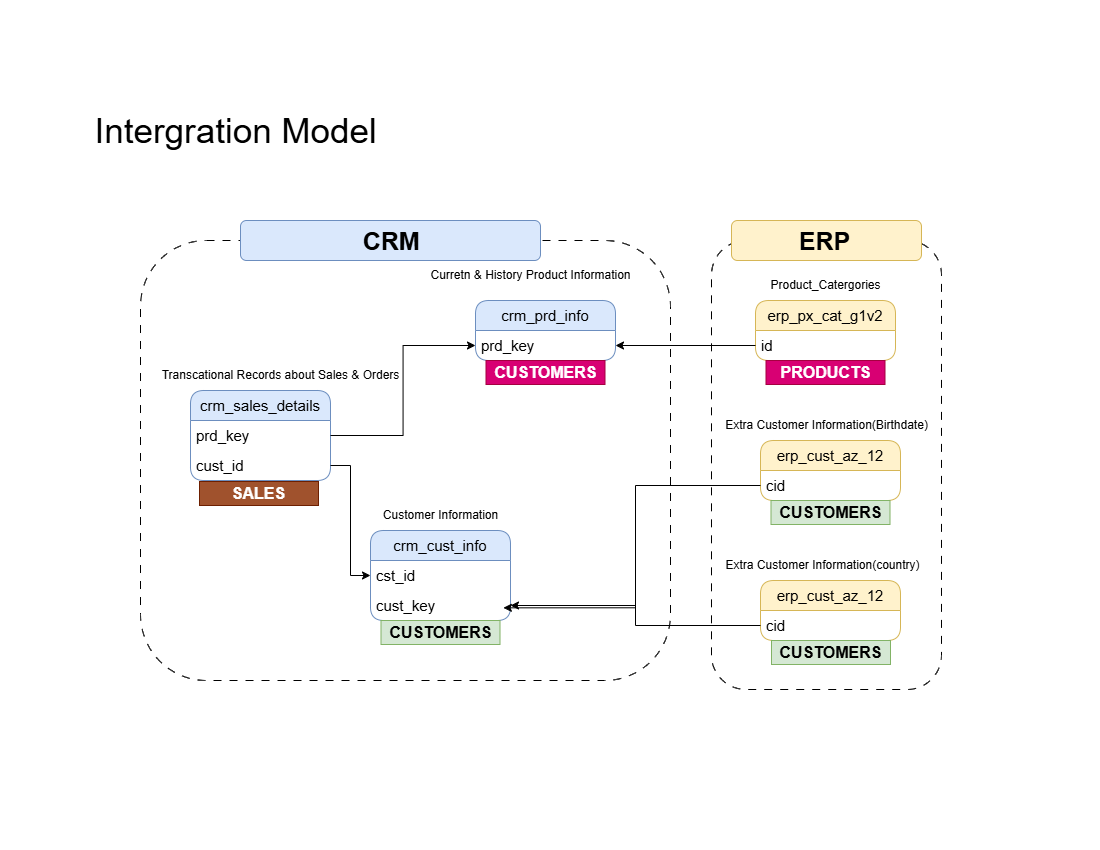

The diagram above was exported from draw.io. Its source (the exported page's mxGraphModel, read from the mxfile embedded in the PNG):
<mxGraphModel dx="1489" dy="894" grid="0" gridSize="10" guides="1" tooltips="1" connect="1" arrows="1" fold="1" page="1" pageScale="1" pageWidth="1100" pageHeight="850" background="none" math="0" shadow="0">
  <root>
    <mxCell id="0" />
    <mxCell id="1" parent="0" />
    <mxCell id="veF-1gApdyEPgtWV0-RB-37" value="" style="rounded=1;whiteSpace=wrap;html=1;fillColor=none;dashed=1;dashPattern=8 8;" parent="1" vertex="1">
      <mxGeometry x="711" y="240" width="230" height="449" as="geometry" />
    </mxCell>
    <mxCell id="veF-1gApdyEPgtWV0-RB-34" value="" style="rounded=1;whiteSpace=wrap;html=1;fillColor=none;dashed=1;dashPattern=8 8;align=left;" parent="1" vertex="1">
      <mxGeometry x="140" y="240" width="530" height="440" as="geometry" />
    </mxCell>
    <mxCell id="veF-1gApdyEPgtWV0-RB-1" value="&lt;font style=&quot;font-size: 35px;&quot;&gt;Intergration Mod&lt;span style=&quot;background-color: transparent; color: light-dark(rgb(0, 0, 0), rgb(255, 255, 255));&quot;&gt;el&amp;nbsp;&lt;/span&gt;&lt;/font&gt;" style="text;html=1;align=center;verticalAlign=middle;resizable=0;points=[];autosize=1;strokeColor=none;fillColor=default;" parent="1" vertex="1">
      <mxGeometry x="80" y="100" width="320" height="60" as="geometry" />
    </mxCell>
    <mxCell id="veF-1gApdyEPgtWV0-RB-2" value="crm_cust_info" style="swimlane;fontStyle=0;childLayout=stackLayout;horizontal=1;startSize=30;horizontalStack=0;resizeParent=1;resizeParentMax=0;resizeLast=0;collapsible=1;marginBottom=0;whiteSpace=wrap;html=1;fontSize=15;rounded=1;fillColor=#dae8fc;strokeColor=#6c8ebf;" parent="1" vertex="1">
      <mxGeometry x="370" y="530" width="140" height="90" as="geometry" />
    </mxCell>
    <mxCell id="veF-1gApdyEPgtWV0-RB-3" value="cst_id" style="text;strokeColor=none;fillColor=none;align=left;verticalAlign=middle;spacingLeft=4;spacingRight=4;overflow=hidden;points=[[0,0.5],[1,0.5]];portConstraint=eastwest;rotatable=0;whiteSpace=wrap;html=1;fontSize=15;fontStyle=0;rounded=1;" parent="veF-1gApdyEPgtWV0-RB-2" vertex="1">
      <mxGeometry y="30" width="140" height="30" as="geometry" />
    </mxCell>
    <mxCell id="veF-1gApdyEPgtWV0-RB-24" value="cust_key" style="text;strokeColor=none;fillColor=none;align=left;verticalAlign=middle;spacingLeft=4;spacingRight=4;overflow=hidden;points=[[0,0.5],[1,0.5]];portConstraint=eastwest;rotatable=0;whiteSpace=wrap;html=1;fontSize=15;fontStyle=0;rounded=1;" parent="veF-1gApdyEPgtWV0-RB-2" vertex="1">
      <mxGeometry y="60" width="140" height="30" as="geometry" />
    </mxCell>
    <mxCell id="veF-1gApdyEPgtWV0-RB-7" value="crm_prd_info" style="swimlane;fontStyle=0;childLayout=stackLayout;horizontal=1;startSize=30;horizontalStack=0;resizeParent=1;resizeParentMax=0;resizeLast=0;collapsible=1;marginBottom=0;whiteSpace=wrap;html=1;fontSize=15;rounded=1;fillColor=#dae8fc;strokeColor=#6c8ebf;" parent="1" vertex="1">
      <mxGeometry x="475" y="300" width="140" height="60" as="geometry" />
    </mxCell>
    <mxCell id="veF-1gApdyEPgtWV0-RB-8" value="prd_key" style="text;strokeColor=none;fillColor=none;align=left;verticalAlign=middle;spacingLeft=4;spacingRight=4;overflow=hidden;points=[[0,0.5],[1,0.5]];portConstraint=eastwest;rotatable=0;whiteSpace=wrap;html=1;fontSize=15;fontStyle=0;rounded=1;" parent="veF-1gApdyEPgtWV0-RB-7" vertex="1">
      <mxGeometry y="30" width="140" height="30" as="geometry" />
    </mxCell>
    <mxCell id="veF-1gApdyEPgtWV0-RB-9" value="Customer Information" style="text;html=1;align=center;verticalAlign=middle;resizable=0;points=[];autosize=1;strokeColor=none;fillColor=none;" parent="1" vertex="1">
      <mxGeometry x="370" y="500" width="140" height="30" as="geometry" />
    </mxCell>
    <mxCell id="veF-1gApdyEPgtWV0-RB-10" value="Curretn &amp;amp; History Product Information" style="text;html=1;align=center;verticalAlign=middle;resizable=0;points=[];autosize=1;strokeColor=none;fillColor=none;" parent="1" vertex="1">
      <mxGeometry x="420" y="260" width="220" height="30" as="geometry" />
    </mxCell>
    <mxCell id="veF-1gApdyEPgtWV0-RB-11" value="crm_sales_details" style="swimlane;fontStyle=0;childLayout=stackLayout;horizontal=1;startSize=30;horizontalStack=0;resizeParent=1;resizeParentMax=0;resizeLast=0;collapsible=1;marginBottom=0;whiteSpace=wrap;html=1;fontSize=15;rounded=1;fillColor=#dae8fc;strokeColor=#6c8ebf;" parent="1" vertex="1">
      <mxGeometry x="190" y="390" width="140" height="90" as="geometry" />
    </mxCell>
    <mxCell id="veF-1gApdyEPgtWV0-RB-12" value="prd_key" style="text;strokeColor=none;fillColor=none;align=left;verticalAlign=middle;spacingLeft=4;spacingRight=4;overflow=hidden;points=[[0,0.5],[1,0.5]];portConstraint=eastwest;rotatable=0;whiteSpace=wrap;html=1;fontSize=15;fontStyle=0;rounded=1;" parent="veF-1gApdyEPgtWV0-RB-11" vertex="1">
      <mxGeometry y="30" width="140" height="30" as="geometry" />
    </mxCell>
    <mxCell id="veF-1gApdyEPgtWV0-RB-14" value="cust_id" style="text;strokeColor=none;fillColor=none;align=left;verticalAlign=middle;spacingLeft=4;spacingRight=4;overflow=hidden;points=[[0,0.5],[1,0.5]];portConstraint=eastwest;rotatable=0;whiteSpace=wrap;html=1;fontSize=15;fontStyle=0;rounded=1;" parent="veF-1gApdyEPgtWV0-RB-11" vertex="1">
      <mxGeometry y="60" width="140" height="30" as="geometry" />
    </mxCell>
    <mxCell id="veF-1gApdyEPgtWV0-RB-13" value="Transcational Records about Sales &amp;amp; Orders" style="text;html=1;align=center;verticalAlign=middle;resizable=0;points=[];autosize=1;strokeColor=none;fillColor=none;" parent="1" vertex="1">
      <mxGeometry x="150" y="360" width="260" height="30" as="geometry" />
    </mxCell>
    <mxCell id="veF-1gApdyEPgtWV0-RB-16" style="edgeStyle=orthogonalEdgeStyle;rounded=0;orthogonalLoop=1;jettySize=auto;html=1;exitX=1;exitY=0.5;exitDx=0;exitDy=0;entryX=0;entryY=0.5;entryDx=0;entryDy=0;" parent="1" source="veF-1gApdyEPgtWV0-RB-12" target="veF-1gApdyEPgtWV0-RB-8" edge="1">
      <mxGeometry relative="1" as="geometry" />
    </mxCell>
    <mxCell id="veF-1gApdyEPgtWV0-RB-17" style="edgeStyle=orthogonalEdgeStyle;rounded=0;orthogonalLoop=1;jettySize=auto;html=1;entryX=0;entryY=0.5;entryDx=0;entryDy=0;" parent="1" source="veF-1gApdyEPgtWV0-RB-14" target="veF-1gApdyEPgtWV0-RB-3" edge="1">
      <mxGeometry relative="1" as="geometry" />
    </mxCell>
    <mxCell id="veF-1gApdyEPgtWV0-RB-21" value="erp_cust_az_12" style="swimlane;fontStyle=0;childLayout=stackLayout;horizontal=1;startSize=30;horizontalStack=0;resizeParent=1;resizeParentMax=0;resizeLast=0;collapsible=1;marginBottom=0;whiteSpace=wrap;html=1;fontSize=15;rounded=1;fillColor=#fff2cc;strokeColor=#d6b656;" parent="1" vertex="1">
      <mxGeometry x="760" y="440" width="140" height="60" as="geometry" />
    </mxCell>
    <mxCell id="veF-1gApdyEPgtWV0-RB-22" value="cid" style="text;strokeColor=none;fillColor=none;align=left;verticalAlign=middle;spacingLeft=4;spacingRight=4;overflow=hidden;points=[[0,0.5],[1,0.5]];portConstraint=eastwest;rotatable=0;whiteSpace=wrap;html=1;fontSize=15;fontStyle=0;rounded=1;" parent="veF-1gApdyEPgtWV0-RB-21" vertex="1">
      <mxGeometry y="30" width="140" height="30" as="geometry" />
    </mxCell>
    <mxCell id="veF-1gApdyEPgtWV0-RB-23" value="Extra Customer Information(Birthdate&lt;span style=&quot;background-color: transparent; color: light-dark(rgb(0, 0, 0), rgb(255, 255, 255));&quot;&gt;)&lt;/span&gt;" style="text;html=1;align=center;verticalAlign=middle;resizable=0;points=[];autosize=1;strokeColor=none;fillColor=none;" parent="1" vertex="1">
      <mxGeometry x="711" y="410" width="230" height="30" as="geometry" />
    </mxCell>
    <mxCell id="veF-1gApdyEPgtWV0-RB-25" style="edgeStyle=orthogonalEdgeStyle;rounded=0;orthogonalLoop=1;jettySize=auto;html=1;entryX=0.949;entryY=0.578;entryDx=0;entryDy=0;entryPerimeter=0;" parent="1" source="veF-1gApdyEPgtWV0-RB-22" target="veF-1gApdyEPgtWV0-RB-24" edge="1">
      <mxGeometry relative="1" as="geometry" />
    </mxCell>
    <mxCell id="veF-1gApdyEPgtWV0-RB-26" value="erp_cust_az_12" style="swimlane;fontStyle=0;childLayout=stackLayout;horizontal=1;startSize=30;horizontalStack=0;resizeParent=1;resizeParentMax=0;resizeLast=0;collapsible=1;marginBottom=0;whiteSpace=wrap;html=1;fontSize=15;rounded=1;fillColor=#fff2cc;strokeColor=#d6b656;" parent="1" vertex="1">
      <mxGeometry x="760" y="580" width="140" height="60" as="geometry" />
    </mxCell>
    <mxCell id="veF-1gApdyEPgtWV0-RB-27" value="cid" style="text;strokeColor=none;fillColor=none;align=left;verticalAlign=middle;spacingLeft=4;spacingRight=4;overflow=hidden;points=[[0,0.5],[1,0.5]];portConstraint=eastwest;rotatable=0;whiteSpace=wrap;html=1;fontSize=15;fontStyle=0;rounded=1;" parent="veF-1gApdyEPgtWV0-RB-26" vertex="1">
      <mxGeometry y="30" width="140" height="30" as="geometry" />
    </mxCell>
    <mxCell id="veF-1gApdyEPgtWV0-RB-28" value="Extra Customer Information(country)" style="text;html=1;align=center;verticalAlign=middle;resizable=0;points=[];autosize=1;strokeColor=none;fillColor=none;" parent="1" vertex="1">
      <mxGeometry x="712" y="550" width="220" height="30" as="geometry" />
    </mxCell>
    <mxCell id="veF-1gApdyEPgtWV0-RB-30" value="erp_px_cat_g1v2" style="swimlane;fontStyle=0;childLayout=stackLayout;horizontal=1;startSize=30;horizontalStack=0;resizeParent=1;resizeParentMax=0;resizeLast=0;collapsible=1;marginBottom=0;whiteSpace=wrap;html=1;fontSize=15;rounded=1;fillColor=#fff2cc;strokeColor=#d6b656;" parent="1" vertex="1">
      <mxGeometry x="755" y="300" width="140" height="60" as="geometry" />
    </mxCell>
    <mxCell id="veF-1gApdyEPgtWV0-RB-31" value="id" style="text;strokeColor=none;fillColor=none;align=left;verticalAlign=middle;spacingLeft=4;spacingRight=4;overflow=hidden;points=[[0,0.5],[1,0.5]];portConstraint=eastwest;rotatable=0;whiteSpace=wrap;html=1;fontSize=15;fontStyle=0;rounded=1;" parent="veF-1gApdyEPgtWV0-RB-30" vertex="1">
      <mxGeometry y="30" width="140" height="30" as="geometry" />
    </mxCell>
    <mxCell id="veF-1gApdyEPgtWV0-RB-32" style="edgeStyle=orthogonalEdgeStyle;rounded=0;orthogonalLoop=1;jettySize=auto;html=1;entryX=1;entryY=0.5;entryDx=0;entryDy=0;" parent="1" source="veF-1gApdyEPgtWV0-RB-27" target="veF-1gApdyEPgtWV0-RB-24" edge="1">
      <mxGeometry relative="1" as="geometry" />
    </mxCell>
    <mxCell id="veF-1gApdyEPgtWV0-RB-33" value="Product_Catergories" style="text;html=1;align=center;verticalAlign=middle;resizable=0;points=[];autosize=1;strokeColor=none;fillColor=none;" parent="1" vertex="1">
      <mxGeometry x="760" y="270" width="130" height="30" as="geometry" />
    </mxCell>
    <mxCell id="veF-1gApdyEPgtWV0-RB-35" style="edgeStyle=orthogonalEdgeStyle;rounded=0;orthogonalLoop=1;jettySize=auto;html=1;entryX=1;entryY=0.5;entryDx=0;entryDy=0;" parent="1" source="veF-1gApdyEPgtWV0-RB-31" target="veF-1gApdyEPgtWV0-RB-8" edge="1">
      <mxGeometry relative="1" as="geometry" />
    </mxCell>
    <mxCell id="veF-1gApdyEPgtWV0-RB-38" value="&lt;b&gt;&lt;font style=&quot;font-size: 25px;&quot;&gt;&lt;span style=&quot;white-space: pre;&quot;&gt;&#09;&lt;/span&gt;&lt;span style=&quot;white-space: pre;&quot;&gt;&#09;&lt;/span&gt;CRM&lt;span style=&quot;white-space: pre;&quot;&gt;&#09;&lt;/span&gt;&lt;span style=&quot;white-space: pre;&quot;&gt;&#09;&lt;/span&gt;&lt;/font&gt;&lt;/b&gt;" style="text;html=1;align=center;verticalAlign=middle;resizable=0;points=[];autosize=1;strokeColor=#6c8ebf;fillColor=#dae8fc;rounded=1;" parent="1" vertex="1">
      <mxGeometry x="240" y="220" width="300" height="40" as="geometry" />
    </mxCell>
    <mxCell id="veF-1gApdyEPgtWV0-RB-39" value="&lt;b&gt;&lt;font style=&quot;font-size: 25px;&quot;&gt;&lt;span style=&quot;white-space: pre;&quot;&gt;&#09;&lt;/span&gt;ERP&lt;span style=&quot;white-space: pre;&quot;&gt;&#09;&lt;span style=&quot;white-space: pre;&quot;&gt;&#09;&lt;/span&gt;&lt;/span&gt;&lt;/font&gt;&lt;/b&gt;" style="text;html=1;align=center;verticalAlign=middle;resizable=0;points=[];autosize=1;strokeColor=#d6b656;fillColor=#fff2cc;rounded=1;" parent="1" vertex="1">
      <mxGeometry x="731" y="220" width="190" height="40" as="geometry" />
    </mxCell>
    <mxCell id="uZZaVYCKuF10PNQ9b-QZ-3" value="&lt;b&gt;&lt;font style=&quot;font-size: 16px;&quot;&gt;CUSTOMERS&lt;/font&gt;&lt;/b&gt;" style="rounded=0;whiteSpace=wrap;html=1;fillColor=#d5e8d4;strokeColor=#82b366;" vertex="1" parent="1">
      <mxGeometry x="770.5" y="500" width="119" height="24" as="geometry" />
    </mxCell>
    <mxCell id="uZZaVYCKuF10PNQ9b-QZ-5" value="&lt;b&gt;&lt;font style=&quot;font-size: 16px;&quot;&gt;CUSTOMERS&lt;/font&gt;&lt;/b&gt;" style="rounded=0;whiteSpace=wrap;html=1;fillColor=#d5e8d4;strokeColor=#82b366;" vertex="1" parent="1">
      <mxGeometry x="771" y="640" width="119" height="24" as="geometry" />
    </mxCell>
    <mxCell id="uZZaVYCKuF10PNQ9b-QZ-6" value="&lt;b&gt;&lt;font style=&quot;font-size: 16px;&quot;&gt;PRODUCTS&lt;/font&gt;&lt;/b&gt;" style="rounded=0;whiteSpace=wrap;html=1;fillColor=#d80073;strokeColor=#A50040;fontColor=#ffffff;" vertex="1" parent="1">
      <mxGeometry x="765.5" y="360" width="119" height="24" as="geometry" />
    </mxCell>
    <mxCell id="uZZaVYCKuF10PNQ9b-QZ-7" value="&lt;span style=&quot;font-size: 16px;&quot;&gt;&lt;b&gt;SALES&lt;/b&gt;&lt;/span&gt;" style="rounded=0;whiteSpace=wrap;html=1;fillColor=#a0522d;strokeColor=#6D1F00;fontColor=#ffffff;" vertex="1" parent="1">
      <mxGeometry x="199" y="481" width="119" height="24" as="geometry" />
    </mxCell>
    <mxCell id="uZZaVYCKuF10PNQ9b-QZ-8" value="&lt;b&gt;&lt;font style=&quot;font-size: 16px;&quot;&gt;CUSTOMERS&lt;/font&gt;&lt;/b&gt;" style="rounded=0;whiteSpace=wrap;html=1;fillColor=#d80073;strokeColor=#A50040;fontColor=#ffffff;" vertex="1" parent="1">
      <mxGeometry x="485.5" y="360" width="119" height="24" as="geometry" />
    </mxCell>
    <mxCell id="uZZaVYCKuF10PNQ9b-QZ-9" value="&lt;b&gt;&lt;font style=&quot;font-size: 16px;&quot;&gt;CUSTOMERS&lt;/font&gt;&lt;/b&gt;" style="rounded=0;whiteSpace=wrap;html=1;fillColor=#d5e8d4;strokeColor=#82b366;" vertex="1" parent="1">
      <mxGeometry x="380.5" y="620" width="119" height="24" as="geometry" />
    </mxCell>
  </root>
</mxGraphModel>